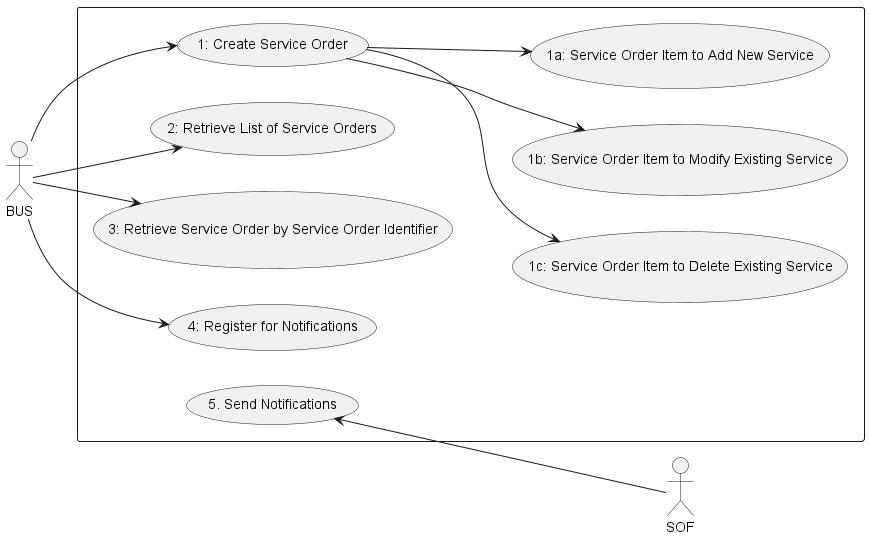

The diagram above was rendered by PlantUML. Its source (embedded in the PNG):
@startuml

left to right direction
actor SOF
actor BUS

rectangle {
BUS --> (1: Create Service Order)
(1: Create Service Order) --> (1c: Service Order Item to Delete Existing Service)
(1: Create Service Order) --> (1b: Service Order Item to Modify Existing Service)
(1: Create Service Order) --> (1a: Service Order Item to Add New Service)

BUS --> (2: Retrieve List of Service Orders)
BUS --> (3: Retrieve Service Order by Service Order Identifier)

BUS --> (4: Register for Notifications)
(5. Send Notifications) <-- SOF

' SOF -[hidden]l-> (1a: Service Order Item to Add New Service)

}

@enduml